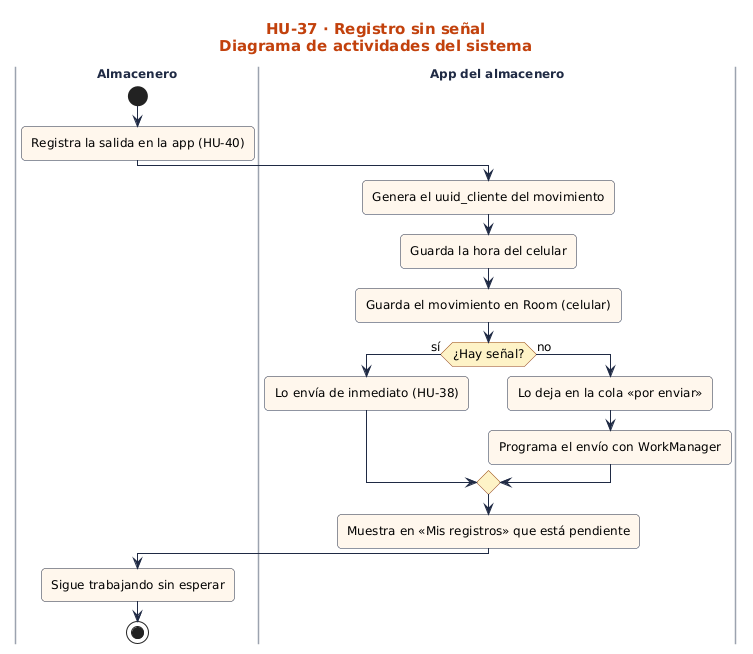

The diagram above was rendered by PlantUML. Its source (embedded in the PNG):
@startuml
!include ../../estilo.iuml
title HU-37 · Registro sin señal\nDiagrama de actividades del sistema
|Almacenero|
start
:Registra la salida en la app (HU-40);
|App del almacenero|
:Genera el uuid_cliente del movimiento;
:Guarda la hora del celular;
:Guarda el movimiento en Room (celular);
if (¿Hay señal?) then (sí)
  :Lo envía de inmediato (HU-38);
else (no)
  :Lo deja en la cola «por enviar»;
  :Programa el envío con WorkManager;
endif
:Muestra en «Mis registros» que está pendiente;
|Almacenero|
:Sigue trabajando sin esperar;
stop
@enduml